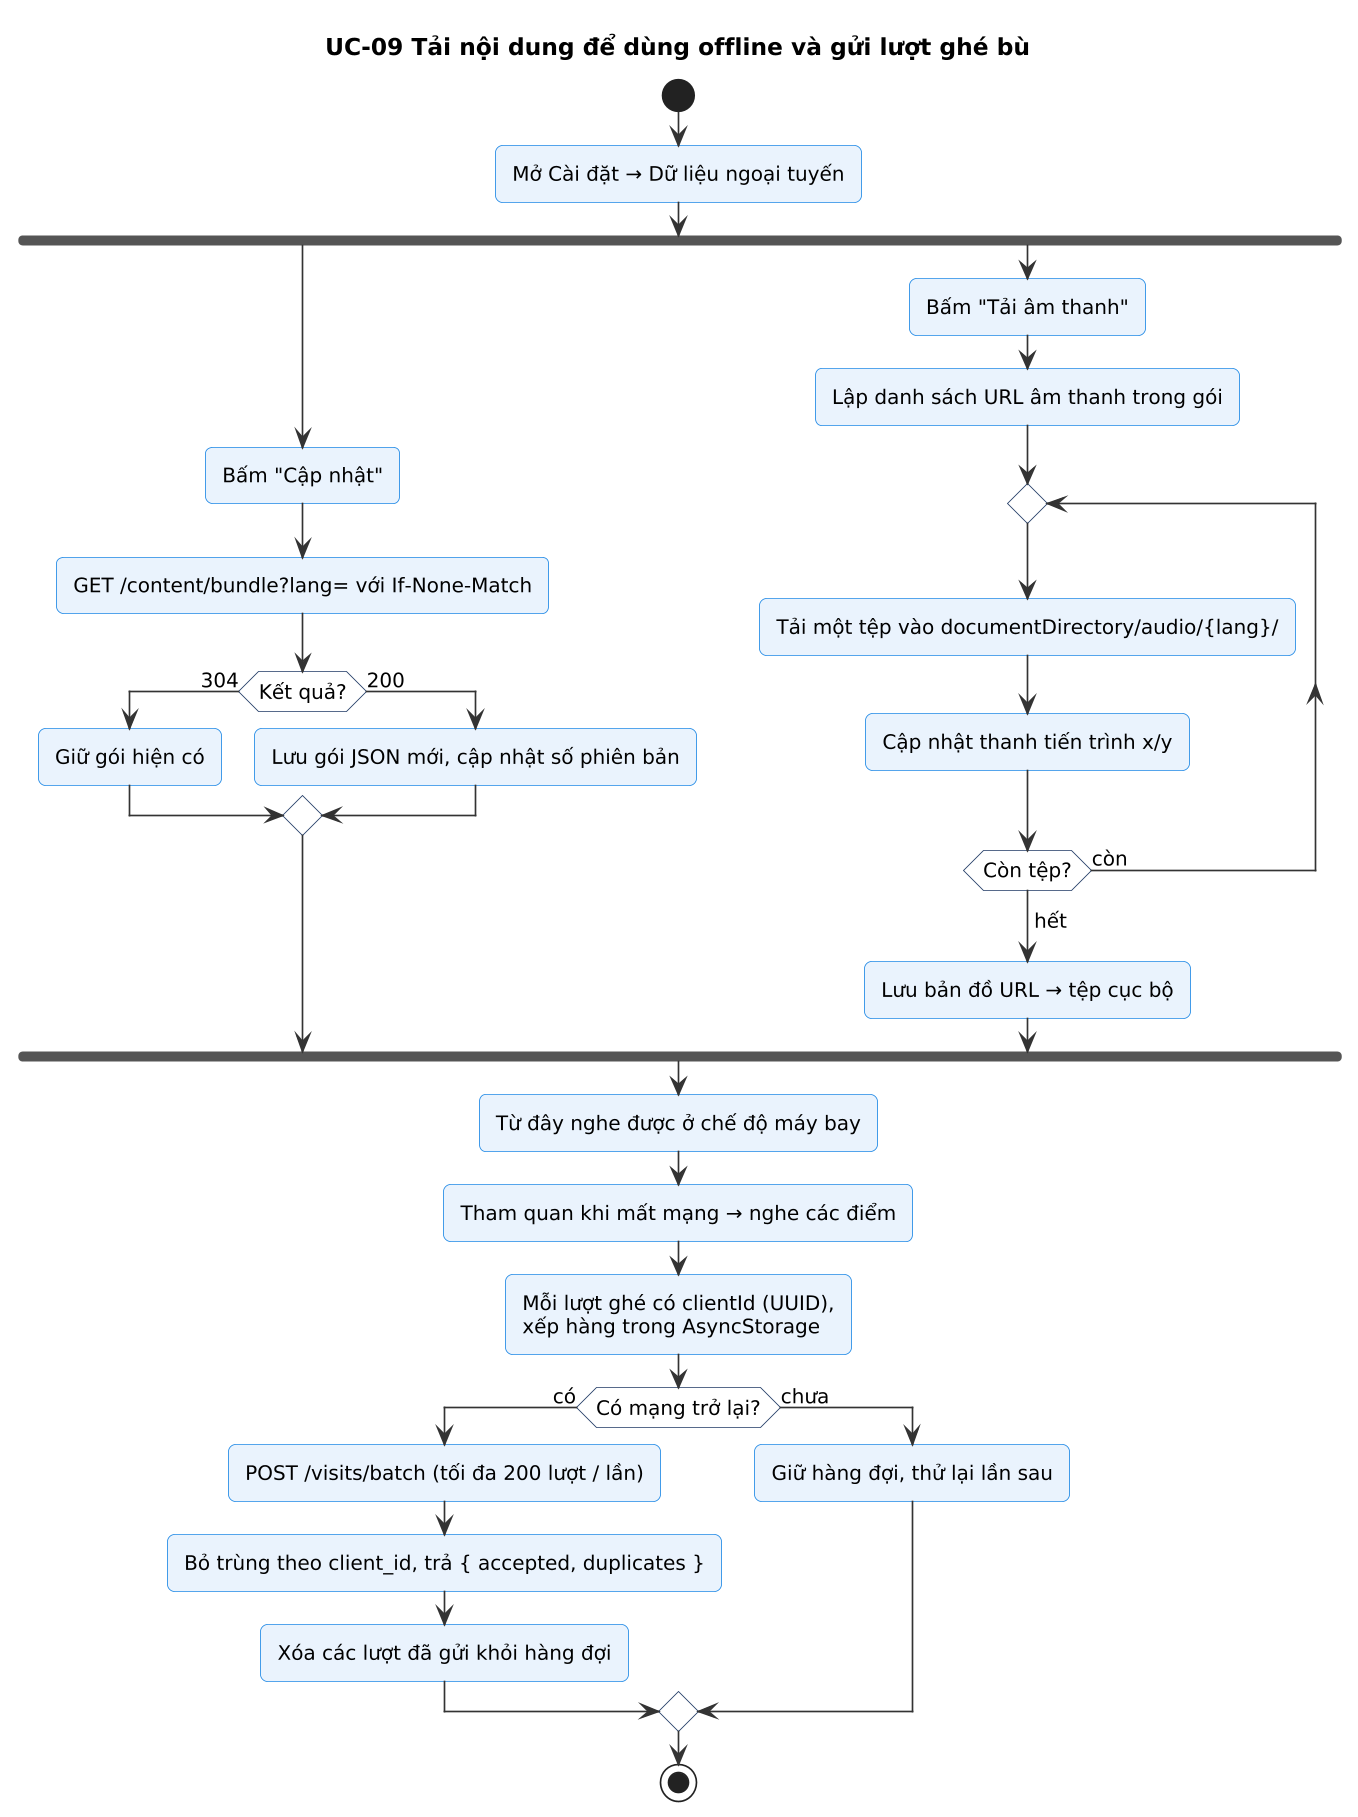

The diagram above was rendered by PlantUML. Its source (embedded in the PNG):
@startuml
!include skin.iuml
title UC-09 Tải nội dung để dùng offline và gửi lượt ghé bù
start
:Mở Cài đặt → Dữ liệu ngoại tuyến;
fork
  :Bấm "Cập nhật";
  :GET /content/bundle?lang= với If-None-Match;
  if (Kết quả?) then (304)
    :Giữ gói hiện có;
  else (200)
    :Lưu gói JSON mới, cập nhật số phiên bản;
  endif
fork again
  :Bấm "Tải âm thanh";
  :Lập danh sách URL âm thanh trong gói;
  repeat
    :Tải một tệp vào documentDirectory/audio/{lang}/;
    :Cập nhật thanh tiến trình x/y;
  repeat while (Còn tệp?) is (còn)
  ->hết;
  :Lưu bản đồ URL → tệp cục bộ;
end fork
:Từ đây nghe được ở chế độ máy bay;
:Tham quan khi mất mạng → nghe các điểm;
:Mỗi lượt ghé có clientId (UUID),\nxếp hàng trong AsyncStorage;
if (Có mạng trở lại?) then (có)
  :POST /visits/batch (tối đa 200 lượt / lần);
  :Bỏ trùng theo client_id, trả { accepted, duplicates };
  :Xóa các lượt đã gửi khỏi hàng đợi;
else (chưa)
  :Giữ hàng đợi, thử lại lần sau;
endif
stop
@enduml